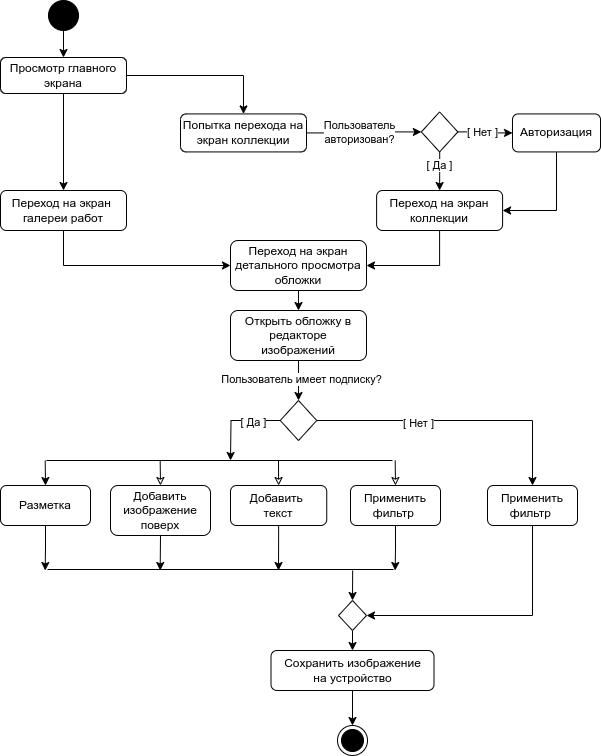

The diagram above was exported from draw.io. Its source (the exported page's mxGraphModel, read from the mxfile embedded in the PNG):
<mxGraphModel dx="1214" dy="658" grid="1" gridSize="10" guides="1" tooltips="1" connect="1" arrows="1" fold="1" page="1" pageScale="1" pageWidth="827" pageHeight="1169" math="0" shadow="0">
  <root>
    <mxCell id="0" />
    <mxCell id="1" parent="0" />
    <mxCell id="hKPik55gQ4hn-juo2-qE-1" style="edgeStyle=orthogonalEdgeStyle;rounded=0;orthogonalLoop=1;jettySize=auto;html=1;exitX=0.5;exitY=1;exitDx=0;exitDy=0;entryX=0.5;entryY=0;entryDx=0;entryDy=0;" parent="1" source="hKPik55gQ4hn-juo2-qE-2" target="hKPik55gQ4hn-juo2-qE-4" edge="1">
      <mxGeometry relative="1" as="geometry" />
    </mxCell>
    <mxCell id="hKPik55gQ4hn-juo2-qE-2" value="" style="ellipse;fillColor=strokeColor;html=1;" parent="1" vertex="1">
      <mxGeometry x="298" y="120" width="30" height="30" as="geometry" />
    </mxCell>
    <mxCell id="hKPik55gQ4hn-juo2-qE-74" style="edgeStyle=orthogonalEdgeStyle;rounded=0;orthogonalLoop=1;jettySize=auto;html=1;exitX=0.5;exitY=1;exitDx=0;exitDy=0;entryX=0.5;entryY=0;entryDx=0;entryDy=0;" parent="1" source="hKPik55gQ4hn-juo2-qE-4" target="hKPik55gQ4hn-juo2-qE-71" edge="1">
      <mxGeometry relative="1" as="geometry" />
    </mxCell>
    <mxCell id="hKPik55gQ4hn-juo2-qE-81" style="edgeStyle=orthogonalEdgeStyle;rounded=0;orthogonalLoop=1;jettySize=auto;html=1;exitX=1;exitY=0.5;exitDx=0;exitDy=0;entryX=0.5;entryY=0;entryDx=0;entryDy=0;" parent="1" source="hKPik55gQ4hn-juo2-qE-4" target="hKPik55gQ4hn-juo2-qE-7" edge="1">
      <mxGeometry relative="1" as="geometry" />
    </mxCell>
    <mxCell id="hKPik55gQ4hn-juo2-qE-4" value="Просмотр главного экрана" style="rounded=1;whiteSpace=wrap;html=1;" parent="1" vertex="1">
      <mxGeometry x="250" y="177" width="126" height="36" as="geometry" />
    </mxCell>
    <mxCell id="hKPik55gQ4hn-juo2-qE-5" style="edgeStyle=orthogonalEdgeStyle;rounded=0;orthogonalLoop=1;jettySize=auto;html=1;exitX=1;exitY=0.5;exitDx=0;exitDy=0;entryX=0;entryY=0.5;entryDx=0;entryDy=0;" parent="1" source="hKPik55gQ4hn-juo2-qE-7" target="hKPik55gQ4hn-juo2-qE-12" edge="1">
      <mxGeometry relative="1" as="geometry" />
    </mxCell>
    <mxCell id="hKPik55gQ4hn-juo2-qE-6" value="Пользователь&lt;div&gt;авторизован?&lt;/div&gt;" style="edgeLabel;html=1;align=center;verticalAlign=middle;resizable=0;points=[];" parent="hKPik55gQ4hn-juo2-qE-5" vertex="1" connectable="0">
      <mxGeometry x="-0.0871" y="1" relative="1" as="geometry">
        <mxPoint as="offset" />
      </mxGeometry>
    </mxCell>
    <mxCell id="hKPik55gQ4hn-juo2-qE-7" value="Попытка перехода на экран коллекции" style="rounded=1;whiteSpace=wrap;html=1;" parent="1" vertex="1">
      <mxGeometry x="430" y="233.43" width="126" height="38" as="geometry" />
    </mxCell>
    <mxCell id="hKPik55gQ4hn-juo2-qE-8" style="edgeStyle=orthogonalEdgeStyle;rounded=0;orthogonalLoop=1;jettySize=auto;html=1;entryX=0.5;entryY=0;entryDx=0;entryDy=0;" parent="1" source="hKPik55gQ4hn-juo2-qE-12" target="hKPik55gQ4hn-juo2-qE-16" edge="1">
      <mxGeometry relative="1" as="geometry">
        <mxPoint x="689.0999999999998" y="255.43" as="targetPoint" />
      </mxGeometry>
    </mxCell>
    <mxCell id="hKPik55gQ4hn-juo2-qE-9" value="[ Да ]" style="edgeLabel;html=1;align=center;verticalAlign=middle;resizable=0;points=[];" parent="hKPik55gQ4hn-juo2-qE-8" vertex="1" connectable="0">
      <mxGeometry x="-0.1063" y="-1" relative="1" as="geometry">
        <mxPoint y="-4" as="offset" />
      </mxGeometry>
    </mxCell>
    <mxCell id="hKPik55gQ4hn-juo2-qE-10" style="edgeStyle=orthogonalEdgeStyle;rounded=0;orthogonalLoop=1;jettySize=auto;html=1;entryX=0;entryY=0.5;entryDx=0;entryDy=0;" parent="1" source="hKPik55gQ4hn-juo2-qE-12" target="hKPik55gQ4hn-juo2-qE-14" edge="1">
      <mxGeometry relative="1" as="geometry" />
    </mxCell>
    <mxCell id="hKPik55gQ4hn-juo2-qE-11" value="[ Нет ]" style="edgeLabel;html=1;align=center;verticalAlign=middle;resizable=0;points=[];" parent="hKPik55gQ4hn-juo2-qE-10" vertex="1" connectable="0">
      <mxGeometry x="-0.1467" relative="1" as="geometry">
        <mxPoint as="offset" />
      </mxGeometry>
    </mxCell>
    <mxCell id="hKPik55gQ4hn-juo2-qE-12" value="" style="rhombus;whiteSpace=wrap;html=1;" parent="1" vertex="1">
      <mxGeometry x="670.85" y="231.43" width="36.5" height="40" as="geometry" />
    </mxCell>
    <mxCell id="hKPik55gQ4hn-juo2-qE-13" style="edgeStyle=orthogonalEdgeStyle;rounded=0;orthogonalLoop=1;jettySize=auto;html=1;exitX=0.5;exitY=1;exitDx=0;exitDy=0;entryX=1;entryY=0.5;entryDx=0;entryDy=0;" parent="1" source="hKPik55gQ4hn-juo2-qE-14" target="hKPik55gQ4hn-juo2-qE-16" edge="1">
      <mxGeometry relative="1" as="geometry" />
    </mxCell>
    <mxCell id="hKPik55gQ4hn-juo2-qE-14" value="Авторизация" style="rounded=1;whiteSpace=wrap;html=1;" parent="1" vertex="1">
      <mxGeometry x="762" y="233.43" width="88" height="38" as="geometry" />
    </mxCell>
    <mxCell id="hKPik55gQ4hn-juo2-qE-82" style="edgeStyle=orthogonalEdgeStyle;rounded=0;orthogonalLoop=1;jettySize=auto;html=1;exitX=0.5;exitY=1;exitDx=0;exitDy=0;entryX=1;entryY=0.5;entryDx=0;entryDy=0;" parent="1" source="hKPik55gQ4hn-juo2-qE-16" target="hKPik55gQ4hn-juo2-qE-76" edge="1">
      <mxGeometry relative="1" as="geometry" />
    </mxCell>
    <mxCell id="hKPik55gQ4hn-juo2-qE-16" value="Переход на экран&lt;div&gt;коллекции&lt;/div&gt;" style="rounded=1;whiteSpace=wrap;html=1;" parent="1" vertex="1">
      <mxGeometry x="626.1" y="310" width="126" height="40" as="geometry" />
    </mxCell>
    <mxCell id="hKPik55gQ4hn-juo2-qE-83" style="edgeStyle=orthogonalEdgeStyle;rounded=0;orthogonalLoop=1;jettySize=auto;html=1;exitX=0.5;exitY=1;exitDx=0;exitDy=0;entryX=0;entryY=0.5;entryDx=0;entryDy=0;" parent="1" source="hKPik55gQ4hn-juo2-qE-71" target="hKPik55gQ4hn-juo2-qE-76" edge="1">
      <mxGeometry relative="1" as="geometry" />
    </mxCell>
    <mxCell id="hKPik55gQ4hn-juo2-qE-71" value="Переход на экран&amp;nbsp;&lt;br&gt;галереи работ" style="rounded=1;whiteSpace=wrap;html=1;" parent="1" vertex="1">
      <mxGeometry x="250" y="310" width="126" height="40" as="geometry" />
    </mxCell>
    <mxCell id="hKPik55gQ4hn-juo2-qE-80" style="edgeStyle=orthogonalEdgeStyle;rounded=0;orthogonalLoop=1;jettySize=auto;html=1;exitX=0.5;exitY=1;exitDx=0;exitDy=0;entryX=0.5;entryY=0;entryDx=0;entryDy=0;" parent="1" source="hKPik55gQ4hn-juo2-qE-76" target="hKPik55gQ4hn-juo2-qE-79" edge="1">
      <mxGeometry relative="1" as="geometry" />
    </mxCell>
    <mxCell id="hKPik55gQ4hn-juo2-qE-76" value="Переход на экран детального просмотра&lt;div&gt;обложки&lt;/div&gt;" style="rounded=1;whiteSpace=wrap;html=1;" parent="1" vertex="1">
      <mxGeometry x="480" y="360" width="136" height="50" as="geometry" />
    </mxCell>
    <mxCell id="hKPik55gQ4hn-juo2-qE-87" style="edgeStyle=orthogonalEdgeStyle;rounded=0;orthogonalLoop=1;jettySize=auto;html=1;exitX=0.5;exitY=1;exitDx=0;exitDy=0;entryX=0.5;entryY=0;entryDx=0;entryDy=0;" parent="1" source="hKPik55gQ4hn-juo2-qE-79" target="hKPik55gQ4hn-juo2-qE-86" edge="1">
      <mxGeometry relative="1" as="geometry" />
    </mxCell>
    <mxCell id="hKPik55gQ4hn-juo2-qE-88" value="Пользователь имеет подписку?" style="edgeLabel;html=1;align=center;verticalAlign=middle;resizable=0;points=[];" parent="hKPik55gQ4hn-juo2-qE-87" vertex="1" connectable="0">
      <mxGeometry x="-0.2016" y="2" relative="1" as="geometry">
        <mxPoint y="2" as="offset" />
      </mxGeometry>
    </mxCell>
    <mxCell id="hKPik55gQ4hn-juo2-qE-79" value="Открыть обложку в редакторе изображений" style="rounded=1;whiteSpace=wrap;html=1;" parent="1" vertex="1">
      <mxGeometry x="480" y="430" width="136" height="50" as="geometry" />
    </mxCell>
    <mxCell id="hKPik55gQ4hn-juo2-qE-96" style="edgeStyle=orthogonalEdgeStyle;rounded=0;orthogonalLoop=1;jettySize=auto;html=1;exitX=0;exitY=0.5;exitDx=0;exitDy=0;" parent="1" source="hKPik55gQ4hn-juo2-qE-86" edge="1">
      <mxGeometry relative="1" as="geometry">
        <mxPoint x="480" y="580" as="targetPoint" />
      </mxGeometry>
    </mxCell>
    <mxCell id="hKPik55gQ4hn-juo2-qE-97" value="[ Да ]" style="edgeLabel;html=1;align=center;verticalAlign=middle;resizable=0;points=[];" parent="hKPik55gQ4hn-juo2-qE-96" vertex="1" connectable="0">
      <mxGeometry x="-0.4007" y="1" relative="1" as="geometry">
        <mxPoint as="offset" />
      </mxGeometry>
    </mxCell>
    <mxCell id="hKPik55gQ4hn-juo2-qE-98" style="edgeStyle=orthogonalEdgeStyle;rounded=0;orthogonalLoop=1;jettySize=auto;html=1;exitX=1;exitY=0.5;exitDx=0;exitDy=0;entryX=0.5;entryY=0;entryDx=0;entryDy=0;" parent="1" source="hKPik55gQ4hn-juo2-qE-86" target="hKPik55gQ4hn-juo2-qE-109" edge="1">
      <mxGeometry relative="1" as="geometry">
        <mxPoint x="790" y="580" as="targetPoint" />
      </mxGeometry>
    </mxCell>
    <mxCell id="hKPik55gQ4hn-juo2-qE-99" value="[ Нет ]" style="edgeLabel;html=1;align=center;verticalAlign=middle;resizable=0;points=[];" parent="hKPik55gQ4hn-juo2-qE-98" vertex="1" connectable="0">
      <mxGeometry x="-0.2803" y="-2" relative="1" as="geometry">
        <mxPoint as="offset" />
      </mxGeometry>
    </mxCell>
    <mxCell id="hKPik55gQ4hn-juo2-qE-86" value="" style="rhombus;whiteSpace=wrap;html=1;" parent="1" vertex="1">
      <mxGeometry x="529.75" y="520" width="36.5" height="40" as="geometry" />
    </mxCell>
    <mxCell id="hKPik55gQ4hn-juo2-qE-108" style="edgeStyle=orthogonalEdgeStyle;rounded=0;orthogonalLoop=1;jettySize=auto;html=1;exitX=0.5;exitY=0;exitDx=0;exitDy=0;startArrow=classic;startFill=0;endArrow=none;" parent="1" source="hKPik55gQ4hn-juo2-qE-89" edge="1">
      <mxGeometry relative="1" as="geometry">
        <mxPoint x="644.6666666666667" y="580" as="targetPoint" />
      </mxGeometry>
    </mxCell>
    <mxCell id="hKPik55gQ4hn-juo2-qE-119" style="edgeStyle=orthogonalEdgeStyle;rounded=0;orthogonalLoop=1;jettySize=auto;html=1;exitX=0.5;exitY=1;exitDx=0;exitDy=0;" parent="1" source="hKPik55gQ4hn-juo2-qE-89" edge="1">
      <mxGeometry relative="1" as="geometry">
        <mxPoint x="644.6666666666667" y="690" as="targetPoint" />
      </mxGeometry>
    </mxCell>
    <mxCell id="hKPik55gQ4hn-juo2-qE-89" value="Применить&lt;div&gt;фильтр&lt;span style=&quot;background-color: transparent; color: light-dark(rgb(0, 0, 0), rgb(255, 255, 255));&quot;&gt;&amp;nbsp;&lt;/span&gt;&lt;/div&gt;" style="rounded=1;whiteSpace=wrap;html=1;" parent="1" vertex="1">
      <mxGeometry x="600" y="605" width="90" height="40" as="geometry" />
    </mxCell>
    <mxCell id="hKPik55gQ4hn-juo2-qE-107" style="edgeStyle=orthogonalEdgeStyle;rounded=0;orthogonalLoop=1;jettySize=auto;html=1;exitX=0.5;exitY=0;exitDx=0;exitDy=0;startArrow=classic;startFill=0;endArrow=none;" parent="1" source="hKPik55gQ4hn-juo2-qE-90" edge="1">
      <mxGeometry relative="1" as="geometry">
        <mxPoint x="528" y="580" as="targetPoint" />
      </mxGeometry>
    </mxCell>
    <mxCell id="hKPik55gQ4hn-juo2-qE-118" style="edgeStyle=orthogonalEdgeStyle;rounded=0;orthogonalLoop=1;jettySize=auto;html=1;exitX=0.5;exitY=1;exitDx=0;exitDy=0;" parent="1" source="hKPik55gQ4hn-juo2-qE-90" edge="1">
      <mxGeometry relative="1" as="geometry">
        <mxPoint x="528" y="690" as="targetPoint" />
      </mxGeometry>
    </mxCell>
    <mxCell id="hKPik55gQ4hn-juo2-qE-90" value="Добавить&amp;nbsp;&lt;div&gt;текст&lt;/div&gt;" style="rounded=1;whiteSpace=wrap;html=1;" parent="1" vertex="1">
      <mxGeometry x="480" y="605" width="96.25" height="40" as="geometry" />
    </mxCell>
    <mxCell id="hKPik55gQ4hn-juo2-qE-106" style="edgeStyle=orthogonalEdgeStyle;rounded=0;orthogonalLoop=1;jettySize=auto;html=1;exitX=0.5;exitY=0;exitDx=0;exitDy=0;startArrow=classic;startFill=0;endArrow=none;" parent="1" source="hKPik55gQ4hn-juo2-qE-91" edge="1">
      <mxGeometry relative="1" as="geometry">
        <mxPoint x="409.66666666666674" y="580" as="targetPoint" />
      </mxGeometry>
    </mxCell>
    <mxCell id="hKPik55gQ4hn-juo2-qE-117" style="edgeStyle=orthogonalEdgeStyle;rounded=0;orthogonalLoop=1;jettySize=auto;html=1;exitX=0.5;exitY=1;exitDx=0;exitDy=0;" parent="1" source="hKPik55gQ4hn-juo2-qE-91" edge="1">
      <mxGeometry relative="1" as="geometry">
        <mxPoint x="409.66666666666674" y="690" as="targetPoint" />
      </mxGeometry>
    </mxCell>
    <mxCell id="hKPik55gQ4hn-juo2-qE-91" value="Добавить изображение&lt;div&gt;поверх&lt;/div&gt;" style="rounded=1;whiteSpace=wrap;html=1;" parent="1" vertex="1">
      <mxGeometry x="360" y="605" width="100" height="50" as="geometry" />
    </mxCell>
    <mxCell id="hKPik55gQ4hn-juo2-qE-102" style="edgeStyle=orthogonalEdgeStyle;rounded=0;orthogonalLoop=1;jettySize=auto;html=1;exitX=0.5;exitY=0;exitDx=0;exitDy=0;startArrow=classic;startFill=1;endArrow=none;" parent="1" source="hKPik55gQ4hn-juo2-qE-93" edge="1">
      <mxGeometry relative="1" as="geometry">
        <mxPoint x="294.66666666666674" y="580" as="targetPoint" />
      </mxGeometry>
    </mxCell>
    <mxCell id="hKPik55gQ4hn-juo2-qE-116" style="edgeStyle=orthogonalEdgeStyle;rounded=0;orthogonalLoop=1;jettySize=auto;html=1;exitX=0.5;exitY=1;exitDx=0;exitDy=0;" parent="1" source="hKPik55gQ4hn-juo2-qE-93" edge="1">
      <mxGeometry relative="1" as="geometry">
        <mxPoint x="294.66666666666674" y="690" as="targetPoint" />
      </mxGeometry>
    </mxCell>
    <mxCell id="hKPik55gQ4hn-juo2-qE-93" value="Разметка" style="rounded=1;whiteSpace=wrap;html=1;" parent="1" vertex="1">
      <mxGeometry x="250" y="605" width="90" height="40" as="geometry" />
    </mxCell>
    <mxCell id="hKPik55gQ4hn-juo2-qE-94" value="" style="endArrow=none;html=1;rounded=0;" parent="1" edge="1">
      <mxGeometry width="50" height="50" relative="1" as="geometry">
        <mxPoint x="296" y="580" as="sourcePoint" />
        <mxPoint x="642" y="580" as="targetPoint" />
      </mxGeometry>
    </mxCell>
    <mxCell id="hKPik55gQ4hn-juo2-qE-121" style="edgeStyle=orthogonalEdgeStyle;rounded=0;orthogonalLoop=1;jettySize=auto;html=1;exitX=0.5;exitY=1;exitDx=0;exitDy=0;entryX=1;entryY=0.5;entryDx=0;entryDy=0;" parent="1" source="hKPik55gQ4hn-juo2-qE-109" target="hKPik55gQ4hn-juo2-qE-120" edge="1">
      <mxGeometry relative="1" as="geometry" />
    </mxCell>
    <mxCell id="hKPik55gQ4hn-juo2-qE-109" value="Применить&lt;div&gt;фильтр&lt;span style=&quot;background-color: transparent; color: light-dark(rgb(0, 0, 0), rgb(255, 255, 255));&quot;&gt;&amp;nbsp;&lt;/span&gt;&lt;/div&gt;" style="rounded=1;whiteSpace=wrap;html=1;" parent="1" vertex="1">
      <mxGeometry x="737" y="605" width="90" height="40" as="geometry" />
    </mxCell>
    <mxCell id="hKPik55gQ4hn-juo2-qE-115" value="" style="endArrow=none;html=1;rounded=0;" parent="1" edge="1">
      <mxGeometry width="50" height="50" relative="1" as="geometry">
        <mxPoint x="297" y="689" as="sourcePoint" />
        <mxPoint x="643" y="689" as="targetPoint" />
      </mxGeometry>
    </mxCell>
    <mxCell id="hKPik55gQ4hn-juo2-qE-124" style="edgeStyle=orthogonalEdgeStyle;rounded=0;orthogonalLoop=1;jettySize=auto;html=1;exitX=0.5;exitY=0;exitDx=0;exitDy=0;endArrow=none;startFill=1;startArrow=classic;" parent="1" source="hKPik55gQ4hn-juo2-qE-120" edge="1">
      <mxGeometry relative="1" as="geometry">
        <mxPoint x="602.1666666666667" y="690" as="targetPoint" />
      </mxGeometry>
    </mxCell>
    <mxCell id="hKPik55gQ4hn-juo2-qE-126" style="edgeStyle=orthogonalEdgeStyle;rounded=0;orthogonalLoop=1;jettySize=auto;html=1;exitX=0.5;exitY=1;exitDx=0;exitDy=0;entryX=0.5;entryY=0;entryDx=0;entryDy=0;" parent="1" source="hKPik55gQ4hn-juo2-qE-120" target="hKPik55gQ4hn-juo2-qE-125" edge="1">
      <mxGeometry relative="1" as="geometry" />
    </mxCell>
    <mxCell id="hKPik55gQ4hn-juo2-qE-120" value="" style="rhombus;whiteSpace=wrap;html=1;" parent="1" vertex="1">
      <mxGeometry x="588" y="720" width="28" height="30" as="geometry" />
    </mxCell>
    <mxCell id="hKPik55gQ4hn-juo2-qE-128" style="edgeStyle=orthogonalEdgeStyle;rounded=0;orthogonalLoop=1;jettySize=auto;html=1;exitX=0.5;exitY=1;exitDx=0;exitDy=0;entryX=0.5;entryY=0;entryDx=0;entryDy=0;" parent="1" source="hKPik55gQ4hn-juo2-qE-125" target="hKPik55gQ4hn-juo2-qE-127" edge="1">
      <mxGeometry relative="1" as="geometry" />
    </mxCell>
    <mxCell id="hKPik55gQ4hn-juo2-qE-125" value="Сохранить изображение&lt;div&gt;на устройство&lt;/div&gt;" style="rounded=1;whiteSpace=wrap;html=1;" parent="1" vertex="1">
      <mxGeometry x="520.5" y="770" width="163" height="40" as="geometry" />
    </mxCell>
    <mxCell id="hKPik55gQ4hn-juo2-qE-127" value="" style="ellipse;html=1;shape=endState;fillColor=strokeColor;" parent="1" vertex="1">
      <mxGeometry x="587" y="845" width="30" height="30" as="geometry" />
    </mxCell>
  </root>
</mxGraphModel>